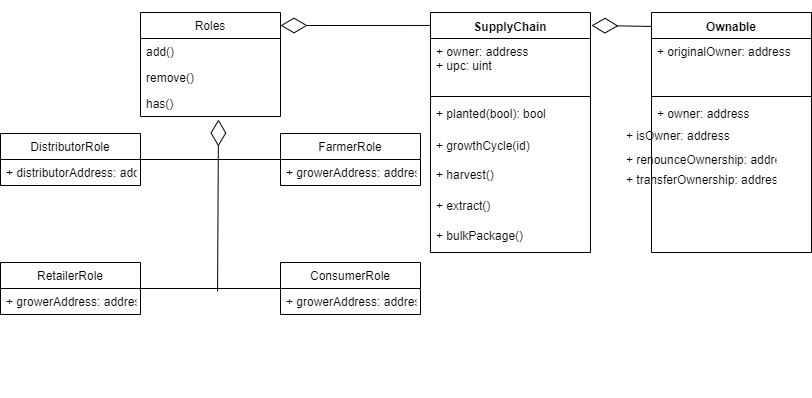

The diagram above was exported from draw.io. Its source (the exported page's mxGraphModel, read from the mxfile embedded in the PNG):
<mxGraphModel dx="1408" dy="718" grid="1" gridSize="10" guides="1" tooltips="1" connect="1" arrows="1" fold="1" page="1" pageScale="1" pageWidth="850" pageHeight="1100" math="0" shadow="0">
  <root>
    <mxCell id="0" />
    <mxCell id="1" parent="0" />
    <mxCell id="itu_XdnlXrCS8oJcrdK9-1" value="Roles" style="swimlane;fontStyle=0;childLayout=stackLayout;horizontal=1;startSize=26;fillColor=none;horizontalStack=0;resizeParent=1;resizeParentMax=0;resizeLast=0;collapsible=1;marginBottom=0;" vertex="1" parent="1">
      <mxGeometry x="190" y="40" width="140" height="104" as="geometry" />
    </mxCell>
    <mxCell id="itu_XdnlXrCS8oJcrdK9-2" value="add()" style="text;strokeColor=none;fillColor=none;align=left;verticalAlign=top;spacingLeft=4;spacingRight=4;overflow=hidden;rotatable=0;points=[[0,0.5],[1,0.5]];portConstraint=eastwest;" vertex="1" parent="itu_XdnlXrCS8oJcrdK9-1">
      <mxGeometry y="26" width="140" height="26" as="geometry" />
    </mxCell>
    <mxCell id="itu_XdnlXrCS8oJcrdK9-3" value="remove()" style="text;strokeColor=none;fillColor=none;align=left;verticalAlign=top;spacingLeft=4;spacingRight=4;overflow=hidden;rotatable=0;points=[[0,0.5],[1,0.5]];portConstraint=eastwest;" vertex="1" parent="itu_XdnlXrCS8oJcrdK9-1">
      <mxGeometry y="52" width="140" height="26" as="geometry" />
    </mxCell>
    <mxCell id="itu_XdnlXrCS8oJcrdK9-4" value="has()" style="text;strokeColor=none;fillColor=none;align=left;verticalAlign=top;spacingLeft=4;spacingRight=4;overflow=hidden;rotatable=0;points=[[0,0.5],[1,0.5]];portConstraint=eastwest;" vertex="1" parent="itu_XdnlXrCS8oJcrdK9-1">
      <mxGeometry y="78" width="140" height="26" as="geometry" />
    </mxCell>
    <mxCell id="itu_XdnlXrCS8oJcrdK9-5" value="FarmerRole" style="swimlane;fontStyle=0;childLayout=stackLayout;horizontal=1;startSize=26;fillColor=none;horizontalStack=0;resizeParent=1;resizeParentMax=0;resizeLast=0;collapsible=1;marginBottom=0;" vertex="1" parent="1">
      <mxGeometry x="330" y="161" width="140" height="52" as="geometry" />
    </mxCell>
    <mxCell id="itu_XdnlXrCS8oJcrdK9-6" value="+ growerAddress: address" style="text;strokeColor=none;fillColor=none;align=left;verticalAlign=top;spacingLeft=4;spacingRight=4;overflow=hidden;rotatable=0;points=[[0,0.5],[1,0.5]];portConstraint=eastwest;" vertex="1" parent="itu_XdnlXrCS8oJcrdK9-5">
      <mxGeometry y="26" width="140" height="26" as="geometry" />
    </mxCell>
    <mxCell id="itu_XdnlXrCS8oJcrdK9-9" value="ConsumerRole" style="swimlane;fontStyle=0;childLayout=stackLayout;horizontal=1;startSize=26;fillColor=none;horizontalStack=0;resizeParent=1;resizeParentMax=0;resizeLast=0;collapsible=1;marginBottom=0;" vertex="1" parent="1">
      <mxGeometry x="330" y="290" width="140" height="52" as="geometry" />
    </mxCell>
    <mxCell id="itu_XdnlXrCS8oJcrdK9-10" value="+ growerAddress: address" style="text;strokeColor=none;fillColor=none;align=left;verticalAlign=top;spacingLeft=4;spacingRight=4;overflow=hidden;rotatable=0;points=[[0,0.5],[1,0.5]];portConstraint=eastwest;" vertex="1" parent="itu_XdnlXrCS8oJcrdK9-9">
      <mxGeometry y="26" width="140" height="26" as="geometry" />
    </mxCell>
    <mxCell id="itu_XdnlXrCS8oJcrdK9-13" value="DistributorRole" style="swimlane;fontStyle=0;childLayout=stackLayout;horizontal=1;startSize=26;fillColor=none;horizontalStack=0;resizeParent=1;resizeParentMax=0;resizeLast=0;collapsible=1;marginBottom=0;" vertex="1" parent="1">
      <mxGeometry x="50" y="161" width="140" height="52" as="geometry" />
    </mxCell>
    <mxCell id="itu_XdnlXrCS8oJcrdK9-14" value="+ distributorAddress: address" style="text;strokeColor=none;fillColor=none;align=left;verticalAlign=top;spacingLeft=4;spacingRight=4;overflow=hidden;rotatable=0;points=[[0,0.5],[1,0.5]];portConstraint=eastwest;" vertex="1" parent="itu_XdnlXrCS8oJcrdK9-13">
      <mxGeometry y="26" width="140" height="26" as="geometry" />
    </mxCell>
    <mxCell id="itu_XdnlXrCS8oJcrdK9-17" value="RetailerRole" style="swimlane;fontStyle=0;childLayout=stackLayout;horizontal=1;startSize=26;fillColor=none;horizontalStack=0;resizeParent=1;resizeParentMax=0;resizeLast=0;collapsible=1;marginBottom=0;" vertex="1" parent="1">
      <mxGeometry x="50" y="290" width="140" height="52" as="geometry" />
    </mxCell>
    <mxCell id="itu_XdnlXrCS8oJcrdK9-18" value="+ growerAddress: address" style="text;strokeColor=none;fillColor=none;align=left;verticalAlign=top;spacingLeft=4;spacingRight=4;overflow=hidden;rotatable=0;points=[[0,0.5],[1,0.5]];portConstraint=eastwest;" vertex="1" parent="itu_XdnlXrCS8oJcrdK9-17">
      <mxGeometry y="26" width="140" height="26" as="geometry" />
    </mxCell>
    <mxCell id="itu_XdnlXrCS8oJcrdK9-21" value="SupplyChain" style="swimlane;fontStyle=1;align=center;verticalAlign=top;childLayout=stackLayout;horizontal=1;startSize=26;horizontalStack=0;resizeParent=1;resizeParentMax=0;resizeLast=0;collapsible=1;marginBottom=0;" vertex="1" parent="1">
      <mxGeometry x="480" y="40" width="160" height="240" as="geometry" />
    </mxCell>
    <mxCell id="itu_XdnlXrCS8oJcrdK9-22" value="+ owner: address&#10;+ upc: uint" style="text;strokeColor=none;fillColor=none;align=left;verticalAlign=top;spacingLeft=4;spacingRight=4;overflow=hidden;rotatable=0;points=[[0,0.5],[1,0.5]];portConstraint=eastwest;" vertex="1" parent="itu_XdnlXrCS8oJcrdK9-21">
      <mxGeometry y="26" width="160" height="54" as="geometry" />
    </mxCell>
    <mxCell id="itu_XdnlXrCS8oJcrdK9-23" value="" style="line;strokeWidth=1;fillColor=none;align=left;verticalAlign=middle;spacingTop=-1;spacingLeft=3;spacingRight=3;rotatable=0;labelPosition=right;points=[];portConstraint=eastwest;" vertex="1" parent="itu_XdnlXrCS8oJcrdK9-21">
      <mxGeometry y="80" width="160" height="8" as="geometry" />
    </mxCell>
    <mxCell id="itu_XdnlXrCS8oJcrdK9-24" value="+ planted(bool): bool" style="text;strokeColor=none;fillColor=none;align=left;verticalAlign=top;spacingLeft=4;spacingRight=4;overflow=hidden;rotatable=0;points=[[0,0.5],[1,0.5]];portConstraint=eastwest;" vertex="1" parent="itu_XdnlXrCS8oJcrdK9-21">
      <mxGeometry y="88" width="160" height="152" as="geometry" />
    </mxCell>
    <mxCell id="itu_XdnlXrCS8oJcrdK9-31" value="+ growthCycle(id)" style="text;strokeColor=none;fillColor=none;align=left;verticalAlign=top;spacingLeft=4;spacingRight=4;overflow=hidden;rotatable=0;points=[[0,0.5],[1,0.5]];portConstraint=eastwest;" vertex="1" parent="1">
      <mxGeometry x="480" y="160" width="160" height="202" as="geometry" />
    </mxCell>
    <mxCell id="itu_XdnlXrCS8oJcrdK9-32" value="+ harvest()" style="text;strokeColor=none;fillColor=none;align=left;verticalAlign=top;spacingLeft=4;spacingRight=4;overflow=hidden;rotatable=0;points=[[0,0.5],[1,0.5]];portConstraint=eastwest;" vertex="1" parent="1">
      <mxGeometry x="480" y="189" width="160" height="202" as="geometry" />
    </mxCell>
    <mxCell id="itu_XdnlXrCS8oJcrdK9-33" value="+ extract()" style="text;strokeColor=none;fillColor=none;align=left;verticalAlign=top;spacingLeft=4;spacingRight=4;overflow=hidden;rotatable=0;points=[[0,0.5],[1,0.5]];portConstraint=eastwest;" vertex="1" parent="1">
      <mxGeometry x="480" y="220" width="160" height="202" as="geometry" />
    </mxCell>
    <mxCell id="itu_XdnlXrCS8oJcrdK9-34" value="+ bulkPackage()" style="text;strokeColor=none;fillColor=none;align=left;verticalAlign=top;spacingLeft=4;spacingRight=4;overflow=hidden;rotatable=0;points=[[0,0.5],[1,0.5]];portConstraint=eastwest;" vertex="1" parent="1">
      <mxGeometry x="480" y="250" width="160" height="70" as="geometry" />
    </mxCell>
    <mxCell id="itu_XdnlXrCS8oJcrdK9-35" value="Ownable" style="swimlane;fontStyle=1;align=center;verticalAlign=top;childLayout=stackLayout;horizontal=1;startSize=26;horizontalStack=0;resizeParent=1;resizeParentMax=0;resizeLast=0;collapsible=1;marginBottom=0;" vertex="1" parent="1">
      <mxGeometry x="701" y="40" width="160" height="240" as="geometry" />
    </mxCell>
    <mxCell id="itu_XdnlXrCS8oJcrdK9-36" value="+ originalOwner: address" style="text;strokeColor=none;fillColor=none;align=left;verticalAlign=top;spacingLeft=4;spacingRight=4;overflow=hidden;rotatable=0;points=[[0,0.5],[1,0.5]];portConstraint=eastwest;" vertex="1" parent="itu_XdnlXrCS8oJcrdK9-35">
      <mxGeometry y="26" width="160" height="54" as="geometry" />
    </mxCell>
    <mxCell id="itu_XdnlXrCS8oJcrdK9-37" value="" style="line;strokeWidth=1;fillColor=none;align=left;verticalAlign=middle;spacingTop=-1;spacingLeft=3;spacingRight=3;rotatable=0;labelPosition=right;points=[];portConstraint=eastwest;" vertex="1" parent="itu_XdnlXrCS8oJcrdK9-35">
      <mxGeometry y="80" width="160" height="8" as="geometry" />
    </mxCell>
    <mxCell id="itu_XdnlXrCS8oJcrdK9-38" value="+ owner: address" style="text;strokeColor=none;fillColor=none;align=left;verticalAlign=top;spacingLeft=4;spacingRight=4;overflow=hidden;rotatable=0;points=[[0,0.5],[1,0.5]];portConstraint=eastwest;" vertex="1" parent="itu_XdnlXrCS8oJcrdK9-35">
      <mxGeometry y="88" width="160" height="152" as="geometry" />
    </mxCell>
    <mxCell id="itu_XdnlXrCS8oJcrdK9-39" value="+ isOwner: address" style="text;strokeColor=none;fillColor=none;align=left;verticalAlign=top;spacingLeft=4;spacingRight=4;overflow=hidden;rotatable=0;points=[[0,0.5],[1,0.5]];portConstraint=eastwest;" vertex="1" parent="1">
      <mxGeometry x="670" y="150" width="160" height="152" as="geometry" />
    </mxCell>
    <mxCell id="itu_XdnlXrCS8oJcrdK9-40" value="+ renounceOwnership: address" style="text;strokeColor=none;fillColor=none;align=left;verticalAlign=top;spacingLeft=4;spacingRight=4;overflow=hidden;rotatable=0;points=[[0,0.5],[1,0.5]];portConstraint=eastwest;" vertex="1" parent="1">
      <mxGeometry x="670" y="174" width="160" height="152" as="geometry" />
    </mxCell>
    <mxCell id="itu_XdnlXrCS8oJcrdK9-41" value="+ transferOwnership: address" style="text;strokeColor=none;fillColor=none;align=left;verticalAlign=top;spacingLeft=4;spacingRight=4;overflow=hidden;rotatable=0;points=[[0,0.5],[1,0.5]];portConstraint=eastwest;" vertex="1" parent="1">
      <mxGeometry x="670" y="194" width="160" height="152" as="geometry" />
    </mxCell>
    <mxCell id="itu_XdnlXrCS8oJcrdK9-44" value="" style="endArrow=diamondThin;endFill=0;endSize=24;html=1;entryX=1;entryY=0.125;entryDx=0;entryDy=0;entryPerimeter=0;exitX=0;exitY=0.054;exitDx=0;exitDy=0;exitPerimeter=0;" edge="1" parent="1" source="itu_XdnlXrCS8oJcrdK9-21" target="itu_XdnlXrCS8oJcrdK9-1">
      <mxGeometry width="160" relative="1" as="geometry">
        <mxPoint x="320" y="66.5" as="sourcePoint" />
        <mxPoint x="480" y="66.5" as="targetPoint" />
      </mxGeometry>
    </mxCell>
    <mxCell id="itu_XdnlXrCS8oJcrdK9-45" value="" style="endArrow=diamondThin;endFill=0;endSize=24;html=1;exitX=0;exitY=0.058;exitDx=0;exitDy=0;exitPerimeter=0;entryX=1.006;entryY=0.054;entryDx=0;entryDy=0;entryPerimeter=0;" edge="1" parent="1" source="itu_XdnlXrCS8oJcrdK9-35" target="itu_XdnlXrCS8oJcrdK9-21">
      <mxGeometry width="160" relative="1" as="geometry">
        <mxPoint x="670" y="50" as="sourcePoint" />
        <mxPoint x="660" y="70" as="targetPoint" />
      </mxGeometry>
    </mxCell>
    <mxCell id="itu_XdnlXrCS8oJcrdK9-48" value="" style="endArrow=diamondThin;endFill=0;endSize=24;html=1;entryX=0.557;entryY=1.115;entryDx=0;entryDy=0;entryPerimeter=0;exitX=0.547;exitY=0.875;exitDx=0;exitDy=0;exitPerimeter=0;" edge="1" parent="1" source="itu_XdnlXrCS8oJcrdK9-53" target="itu_XdnlXrCS8oJcrdK9-4">
      <mxGeometry width="160" relative="1" as="geometry">
        <mxPoint x="268" y="320" as="sourcePoint" />
        <mxPoint x="210" y="450" as="targetPoint" />
      </mxGeometry>
    </mxCell>
    <mxCell id="itu_XdnlXrCS8oJcrdK9-52" value="" style="line;strokeWidth=1;fillColor=none;align=left;verticalAlign=middle;spacingTop=-1;spacingLeft=3;spacingRight=3;rotatable=0;labelPosition=right;points=[];portConstraint=eastwest;" vertex="1" parent="1">
      <mxGeometry x="190" y="183" width="150" height="8" as="geometry" />
    </mxCell>
    <mxCell id="itu_XdnlXrCS8oJcrdK9-53" value="" style="line;strokeWidth=1;fillColor=none;align=left;verticalAlign=middle;spacingTop=-1;spacingLeft=3;spacingRight=3;rotatable=0;labelPosition=right;points=[];portConstraint=eastwest;" vertex="1" parent="1">
      <mxGeometry x="185" y="312" width="150" height="8" as="geometry" />
    </mxCell>
  </root>
</mxGraphModel>